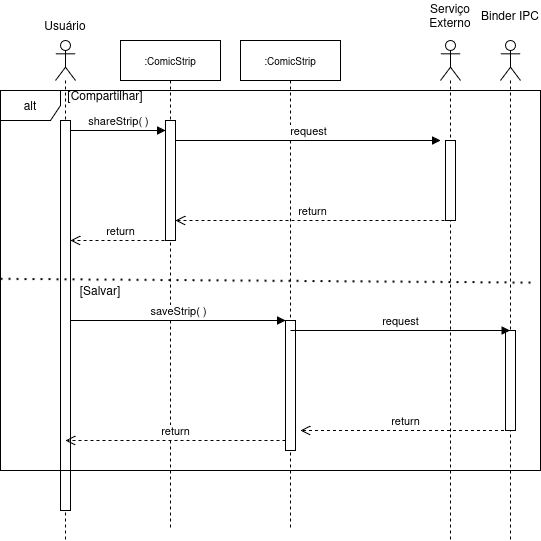

The diagram above was exported from draw.io. Its source (the exported page's mxGraphModel, read from the mxfile embedded in the PNG):
<mxGraphModel dx="1414" dy="759" grid="1" gridSize="10" guides="1" tooltips="1" connect="1" arrows="1" fold="1" page="1" pageScale="1" pageWidth="850" pageHeight="1100" math="0" shadow="0">
  <root>
    <mxCell id="0" />
    <mxCell id="1" parent="0" />
    <mxCell id="dq83wOFRF5k7BvyfOLhI-5" parent="1" style="shape=umlLifeline;perimeter=lifelinePerimeter;whiteSpace=wrap;html=1;container=1;dropTarget=0;collapsible=0;recursiveResize=0;outlineConnect=0;portConstraint=eastwest;newEdgeStyle={&quot;curved&quot;:0,&quot;rounded&quot;:0};participant=umlActor;" value="" vertex="1">
      <mxGeometry height="500" width="20" x="55" y="40" as="geometry" />
    </mxCell>
    <mxCell id="dq83wOFRF5k7BvyfOLhI-4" parent="dq83wOFRF5k7BvyfOLhI-5" style="html=1;points=[];perimeter=orthogonalPerimeter;outlineConnect=0;targetShapes=umlLifeline;portConstraint=eastwest;newEdgeStyle={&quot;edgeStyle&quot;:&quot;elbowEdgeStyle&quot;,&quot;elbow&quot;:&quot;vertical&quot;,&quot;curved&quot;:0,&quot;rounded&quot;:0};" value="" vertex="1">
      <mxGeometry height="390" width="10" x="5" y="80" as="geometry" />
    </mxCell>
    <mxCell id="dq83wOFRF5k7BvyfOLhI-2" parent="1" style="shape=umlLifeline;perimeter=lifelinePerimeter;whiteSpace=wrap;html=1;container=0;dropTarget=0;collapsible=0;recursiveResize=0;outlineConnect=0;portConstraint=eastwest;newEdgeStyle={&quot;edgeStyle&quot;:&quot;elbowEdgeStyle&quot;,&quot;elbow&quot;:&quot;vertical&quot;,&quot;curved&quot;:0,&quot;rounded&quot;:0};" value="&lt;font style=&quot;font-size: 10px;&quot;&gt;:ComicStrip&lt;/font&gt;" vertex="1">
      <mxGeometry height="490" width="100" x="120" y="40" as="geometry" />
    </mxCell>
    <mxCell id="dq83wOFRF5k7BvyfOLhI-3" parent="dq83wOFRF5k7BvyfOLhI-2" style="html=1;points=[];perimeter=orthogonalPerimeter;outlineConnect=0;targetShapes=umlLifeline;portConstraint=eastwest;newEdgeStyle={&quot;edgeStyle&quot;:&quot;elbowEdgeStyle&quot;,&quot;elbow&quot;:&quot;vertical&quot;,&quot;curved&quot;:0,&quot;rounded&quot;:0};" value="" vertex="1">
      <mxGeometry height="120" width="10" x="45" y="80" as="geometry" />
    </mxCell>
    <mxCell id="dq83wOFRF5k7BvyfOLhI-6" parent="1" style="shape=umlLifeline;perimeter=lifelinePerimeter;whiteSpace=wrap;html=1;container=0;dropTarget=0;collapsible=0;recursiveResize=0;outlineConnect=0;portConstraint=eastwest;newEdgeStyle={&quot;edgeStyle&quot;:&quot;elbowEdgeStyle&quot;,&quot;elbow&quot;:&quot;vertical&quot;,&quot;curved&quot;:0,&quot;rounded&quot;:0};" value="&lt;font style=&quot;font-size: 10px;&quot;&gt;:ComicStrip&lt;/font&gt;" vertex="1">
      <mxGeometry height="490" width="100" x="240" y="40" as="geometry" />
    </mxCell>
    <mxCell id="dq83wOFRF5k7BvyfOLhI-7" parent="dq83wOFRF5k7BvyfOLhI-6" style="html=1;points=[];perimeter=orthogonalPerimeter;outlineConnect=0;targetShapes=umlLifeline;portConstraint=eastwest;newEdgeStyle={&quot;edgeStyle&quot;:&quot;elbowEdgeStyle&quot;,&quot;elbow&quot;:&quot;vertical&quot;,&quot;curved&quot;:0,&quot;rounded&quot;:0};" value="" vertex="1">
      <mxGeometry height="130" width="10" x="45" y="280" as="geometry" />
    </mxCell>
    <mxCell id="dq83wOFRF5k7BvyfOLhI-8" parent="1" style="shape=umlFrame;whiteSpace=wrap;html=1;pointerEvents=0;" value="alt" vertex="1">
      <mxGeometry height="380" width="540" y="90" as="geometry" />
    </mxCell>
    <mxCell id="dq83wOFRF5k7BvyfOLhI-10" edge="1" parent="1" source="dq83wOFRF5k7BvyfOLhI-8" style="endArrow=none;dashed=1;html=1;dashPattern=1 3;strokeWidth=2;rounded=0;entryX=0.993;entryY=0.507;entryDx=0;entryDy=0;entryPerimeter=0;exitX=0.001;exitY=0.497;exitDx=0;exitDy=0;exitPerimeter=0;" target="dq83wOFRF5k7BvyfOLhI-8" value="">
      <mxGeometry height="50" relative="1" width="50" as="geometry">
        <mxPoint x="100" y="279.5" as="sourcePoint" />
        <mxPoint x="200" y="280" as="targetPoint" />
      </mxGeometry>
    </mxCell>
    <mxCell id="dq83wOFRF5k7BvyfOLhI-11" parent="1" style="text;html=1;whiteSpace=wrap;strokeColor=none;fillColor=none;align=center;verticalAlign=middle;rounded=0;" value="[Compartilhar]" vertex="1">
      <mxGeometry height="30" width="60" x="75" y="80" as="geometry" />
    </mxCell>
    <mxCell id="dq83wOFRF5k7BvyfOLhI-12" parent="1" style="text;html=1;whiteSpace=wrap;strokeColor=none;fillColor=none;align=center;verticalAlign=middle;rounded=0;" value="[Salvar]" vertex="1">
      <mxGeometry height="30" width="60" x="70" y="275" as="geometry" />
    </mxCell>
    <mxCell id="dq83wOFRF5k7BvyfOLhI-13" parent="1" style="text;html=1;whiteSpace=wrap;strokeColor=none;fillColor=none;align=center;verticalAlign=middle;rounded=0;" value="Usuário" vertex="1">
      <mxGeometry height="30" width="60" x="35" y="10" as="geometry" />
    </mxCell>
    <mxCell id="dq83wOFRF5k7BvyfOLhI-15" parent="1" style="shape=umlLifeline;perimeter=lifelinePerimeter;whiteSpace=wrap;html=1;container=1;dropTarget=0;collapsible=0;recursiveResize=0;outlineConnect=0;portConstraint=eastwest;newEdgeStyle={&quot;curved&quot;:0,&quot;rounded&quot;:0};participant=umlActor;" value="" vertex="1">
      <mxGeometry height="500" width="20" x="440" y="40" as="geometry" />
    </mxCell>
    <mxCell id="dq83wOFRF5k7BvyfOLhI-16" parent="dq83wOFRF5k7BvyfOLhI-15" style="html=1;points=[];perimeter=orthogonalPerimeter;outlineConnect=0;targetShapes=umlLifeline;portConstraint=eastwest;newEdgeStyle={&quot;edgeStyle&quot;:&quot;elbowEdgeStyle&quot;,&quot;elbow&quot;:&quot;vertical&quot;,&quot;curved&quot;:0,&quot;rounded&quot;:0};" value="" vertex="1">
      <mxGeometry height="80" width="10" x="5" y="100" as="geometry" />
    </mxCell>
    <mxCell id="dq83wOFRF5k7BvyfOLhI-17" parent="1" style="shape=umlLifeline;perimeter=lifelinePerimeter;whiteSpace=wrap;html=1;container=1;dropTarget=0;collapsible=0;recursiveResize=0;outlineConnect=0;portConstraint=eastwest;newEdgeStyle={&quot;curved&quot;:0,&quot;rounded&quot;:0};participant=umlActor;" value="" vertex="1">
      <mxGeometry height="500" width="20" x="500" y="40" as="geometry" />
    </mxCell>
    <mxCell id="dq83wOFRF5k7BvyfOLhI-18" parent="dq83wOFRF5k7BvyfOLhI-17" style="html=1;points=[];perimeter=orthogonalPerimeter;outlineConnect=0;targetShapes=umlLifeline;portConstraint=eastwest;newEdgeStyle={&quot;edgeStyle&quot;:&quot;elbowEdgeStyle&quot;,&quot;elbow&quot;:&quot;vertical&quot;,&quot;curved&quot;:0,&quot;rounded&quot;:0};" value="" vertex="1">
      <mxGeometry height="100" width="10" x="5" y="290" as="geometry" />
    </mxCell>
    <mxCell id="dq83wOFRF5k7BvyfOLhI-19" parent="1" style="text;html=1;whiteSpace=wrap;strokeColor=none;fillColor=none;align=center;verticalAlign=middle;rounded=0;" value="Serviço Externo" vertex="1">
      <mxGeometry height="30" width="60" x="420" as="geometry" />
    </mxCell>
    <mxCell id="dq83wOFRF5k7BvyfOLhI-20" parent="1" style="text;html=1;whiteSpace=wrap;strokeColor=none;fillColor=none;align=center;verticalAlign=middle;rounded=0;" value="Binder IPC" vertex="1">
      <mxGeometry height="30" width="60" x="480" as="geometry" />
    </mxCell>
    <mxCell id="dq83wOFRF5k7BvyfOLhI-25" edge="1" parent="1" style="html=1;verticalAlign=bottom;endArrow=block;curved=0;rounded=0;" value="request">
      <mxGeometry relative="1" width="80" as="geometry">
        <mxPoint x="175" y="140" as="sourcePoint" />
        <mxPoint x="440" y="140" as="targetPoint" />
      </mxGeometry>
    </mxCell>
    <mxCell id="dq83wOFRF5k7BvyfOLhI-26" edge="1" parent="1" style="html=1;verticalAlign=bottom;endArrow=block;curved=0;rounded=0;" target="dq83wOFRF5k7BvyfOLhI-3" value="shareStrip( )">
      <mxGeometry relative="1" width="80" as="geometry">
        <mxPoint x="70" y="130" as="sourcePoint" />
        <mxPoint x="150" y="130" as="targetPoint" />
      </mxGeometry>
    </mxCell>
    <mxCell id="dq83wOFRF5k7BvyfOLhI-27" edge="1" parent="1" style="html=1;verticalAlign=bottom;endArrow=open;dashed=1;endSize=8;curved=0;rounded=0;" target="dq83wOFRF5k7BvyfOLhI-3" value="return">
      <mxGeometry relative="1" as="geometry">
        <mxPoint x="450" y="220" as="sourcePoint" />
        <mxPoint x="380" y="220" as="targetPoint" />
      </mxGeometry>
    </mxCell>
    <mxCell id="dq83wOFRF5k7BvyfOLhI-28" edge="1" parent="1" style="html=1;verticalAlign=bottom;endArrow=open;dashed=1;endSize=8;curved=0;rounded=0;" target="dq83wOFRF5k7BvyfOLhI-4" value="return">
      <mxGeometry relative="1" as="geometry">
        <mxPoint x="170" y="240" as="sourcePoint" />
        <mxPoint x="90" y="240" as="targetPoint" />
      </mxGeometry>
    </mxCell>
    <mxCell id="dq83wOFRF5k7BvyfOLhI-29" edge="1" parent="1" style="html=1;verticalAlign=bottom;endArrow=block;curved=0;rounded=0;" target="dq83wOFRF5k7BvyfOLhI-7" value="saveStrip( )">
      <mxGeometry relative="1" width="80" as="geometry">
        <mxPoint x="70" y="320" as="sourcePoint" />
        <mxPoint x="150" y="320" as="targetPoint" />
      </mxGeometry>
    </mxCell>
    <mxCell id="dq83wOFRF5k7BvyfOLhI-30" edge="1" parent="1" style="html=1;verticalAlign=bottom;endArrow=block;curved=0;rounded=0;" target="dq83wOFRF5k7BvyfOLhI-17" value="request">
      <mxGeometry relative="1" width="80" as="geometry">
        <mxPoint x="290" y="330" as="sourcePoint" />
        <mxPoint x="380" y="330" as="targetPoint" />
      </mxGeometry>
    </mxCell>
    <mxCell id="dq83wOFRF5k7BvyfOLhI-32" edge="1" parent="1" source="dq83wOFRF5k7BvyfOLhI-17" style="html=1;verticalAlign=bottom;endArrow=open;dashed=1;endSize=8;curved=0;rounded=0;" value="return">
      <mxGeometry relative="1" as="geometry">
        <mxPoint x="380" y="430" as="sourcePoint" />
        <mxPoint x="300" y="430" as="targetPoint" />
      </mxGeometry>
    </mxCell>
    <mxCell id="dq83wOFRF5k7BvyfOLhI-33" edge="1" parent="1" source="dq83wOFRF5k7BvyfOLhI-7" style="html=1;verticalAlign=bottom;endArrow=open;dashed=1;endSize=8;curved=0;rounded=0;" value="return">
      <mxGeometry relative="1" as="geometry">
        <mxPoint x="275" y="440" as="sourcePoint" />
        <mxPoint x="65" y="440" as="targetPoint" />
      </mxGeometry>
    </mxCell>
  </root>
</mxGraphModel>